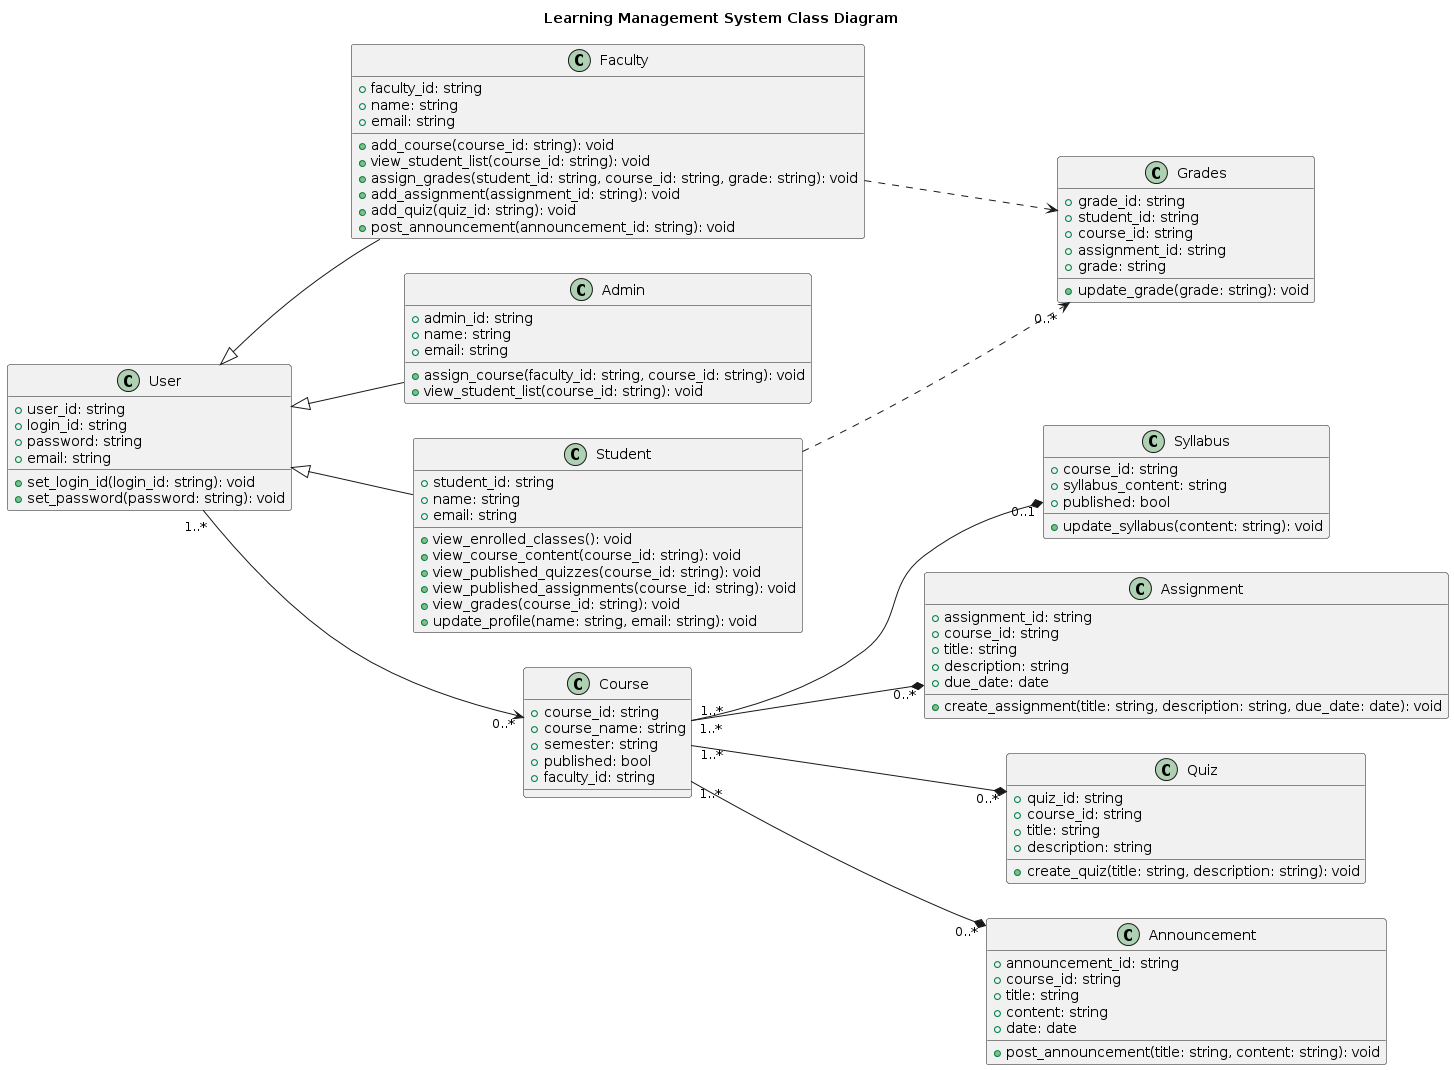

The diagram above was rendered by PlantUML. Its source (embedded in the PNG):
@startuml
title Learning Management System Class Diagram
left to right direction

class User {
    +user_id: string
    +login_id: string
    +password: string
    +email: string
    +set_login_id(login_id: string): void
    +set_password(password: string): void
}

class Faculty {
    +faculty_id: string
    +name: string
    +email: string
    +add_course(course_id: string): void
    +view_student_list(course_id: string): void
    +assign_grades(student_id: string, course_id: string, grade: string): void
    +add_assignment(assignment_id: string): void
    +add_quiz(quiz_id: string): void
    +post_announcement(announcement_id: string): void
}

class Admin {
    +admin_id: string
    +name: string
    +email: string
    +assign_course(faculty_id: string, course_id: string): void
    +view_student_list(course_id: string): void
}

class Student {
    +student_id: string
    +name: string
    +email: string
    +view_enrolled_classes(): void
    +view_course_content(course_id: string): void
    +view_published_quizzes(course_id: string): void
    +view_published_assignments(course_id: string): void
    +view_grades(course_id: string): void
    +update_profile(name: string, email: string): void
}

class Course {
    +course_id: string
    +course_name: string
    +semester: string
    +published: bool
    +faculty_id: string
}

class Syllabus {
    +course_id: string
    +syllabus_content: string
    +published: bool
    +update_syllabus(content: string): void
}

class Assignment {
    +assignment_id: string
    +course_id: string
    +title: string
    +description: string
    +due_date: date
    +create_assignment(title: string, description: string, due_date: date): void
}

class Quiz {
    +quiz_id: string
    +course_id: string
    +title: string
    +description: string
    +create_quiz(title: string, description: string): void
}

class Announcement {
    +announcement_id: string
    +course_id: string
    +title: string
    +content: string
    +date: date
    +post_announcement(title: string, content: string): void
}

class Grades {
    +grade_id: string
    +student_id: string
    +course_id: string
    +assignment_id: string
    +grade: string
    +update_grade(grade: string): void
}

User <|-- Faculty
User <|-- Student
User <|-- Admin

User "1..*" --> "0..*" Course
Course "1..*" --* "0..1" Syllabus
Course "1..*" --* "0..*" Assignment
Course "1..*" --* "0..*" Quiz
Course "1..*" --* "0..*" Announcement
Student ..> "0..*" Grades
Faculty ..> Grades
@enduml